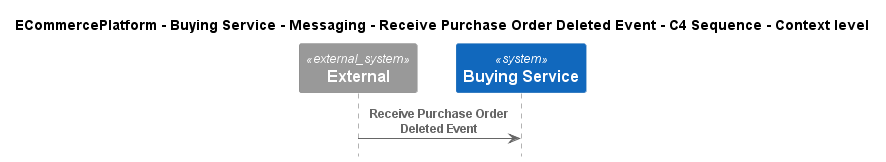

The diagram above was rendered by PlantUML. Its source (embedded in the PNG):
@startuml
!include ..\..\..\..\..\..\..\.c4s\C4_Sequence.puml

title ECommercePlatform - Buying Service - Messaging - Receive Purchase Order Deleted Event - C4 Sequence - Context level

System_Ext(C4InterFlow.SoftwareSystems.ExternalSystem, "External", "")
System(ECommercePlatform.SoftwareSystems.BuyingService, "Buying Service", "")

Rel(C4InterFlow.SoftwareSystems.ExternalSystem, ECommercePlatform.SoftwareSystems.BuyingService, "Receive Purchase Order Deleted Event")


@enduml